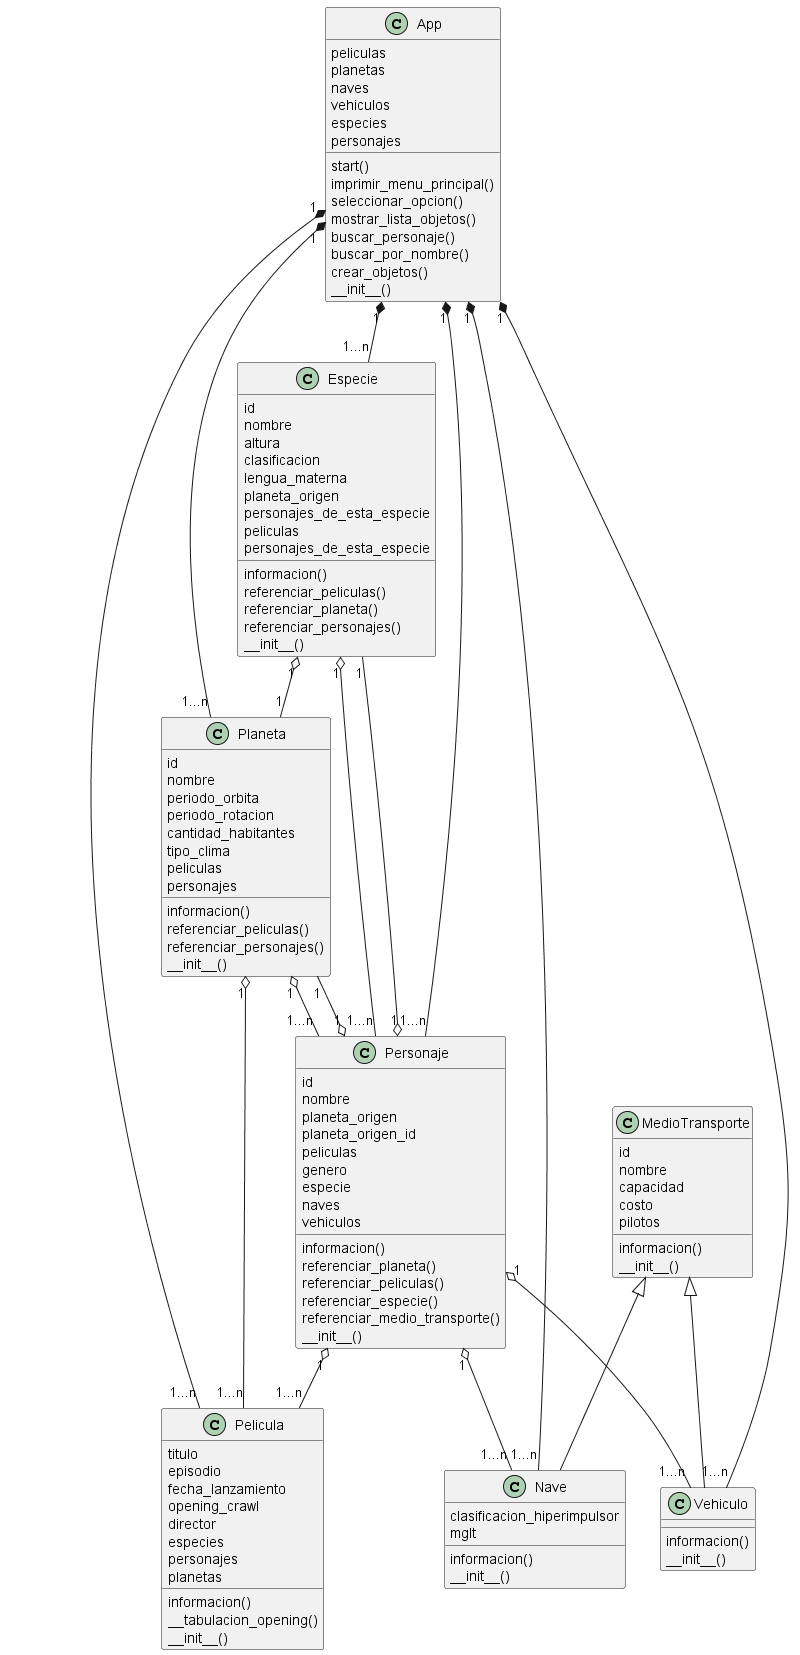

The diagram above was rendered by PlantUML. Its source (embedded in the PNG):
@startuml
class App {
    start()
    imprimir_menu_principal()
    seleccionar_opcion()
    mostrar_lista_objetos()
    buscar_personaje()
    buscar_por_nombre()
    crear_objetos()
        peliculas
    planetas
    naves
    vehiculos
    especies
    personajes
    __init__()
}

class Pelicula {
    informacion()
    __tabulacion_opening()
        titulo
    episodio
    fecha_lanzamiento
    opening_crawl
    director
    especies
    personajes
    planetas
    __init__()
}

class MedioTransporte {
    informacion()
        id
    nombre
    capacidad
    costo
    pilotos
    __init__()
}

class Nave {
    informacion()
        clasificacion_hiperimpulsor
    mglt
    __init__()
}

class Vehiculo {
    informacion()
        __init__()
}

class Especie {
    informacion()
    referenciar_peliculas()
    referenciar_planeta()
    referenciar_personajes()
        id
    nombre
    altura
    clasificacion
    lengua_materna
    planeta_origen
    personajes_de_esta_especie
    peliculas
    personajes_de_esta_especie
    __init__()
}

class Planeta {
    informacion()
    referenciar_peliculas()
    referenciar_personajes()
        id
    nombre
    periodo_orbita
    periodo_rotacion
    cantidad_habitantes
    tipo_clima
    peliculas
    personajes
    __init__()
}

class Personaje {
    informacion()
    referenciar_planeta()
    referenciar_peliculas()
    referenciar_especie()
    referenciar_medio_transporte()
        id
    nombre
    planeta_origen
    planeta_origen_id
    peliculas
    genero
    especie
    naves
    vehiculos
    __init__()
}

MedioTransporte <|-- Nave
MedioTransporte <|-- Vehiculo

App "1" *-- "1...n" Pelicula
App "1" *-- "1...n" Planeta
App "1" *-- "1...n" Nave
App "1" *-- "1...n" Vehiculo
App "1" *-- "1...n" Especie
App "1" *-- "1...n" Personaje

Planeta "1" o-- "1...n" Personaje
Planeta "1" o-- "1...n" Pelicula

Personaje "1" o-- "1" Especie
Personaje "1" o-- "1" Planeta
Personaje "1" o-- "1...n" Pelicula
Personaje "1" o-- "1...n" Nave
Personaje "1" o-- "1...n" Vehiculo

Especie "1" o-- "1...n" Personaje
Especie "1" o-- "1" Planeta



@enduml